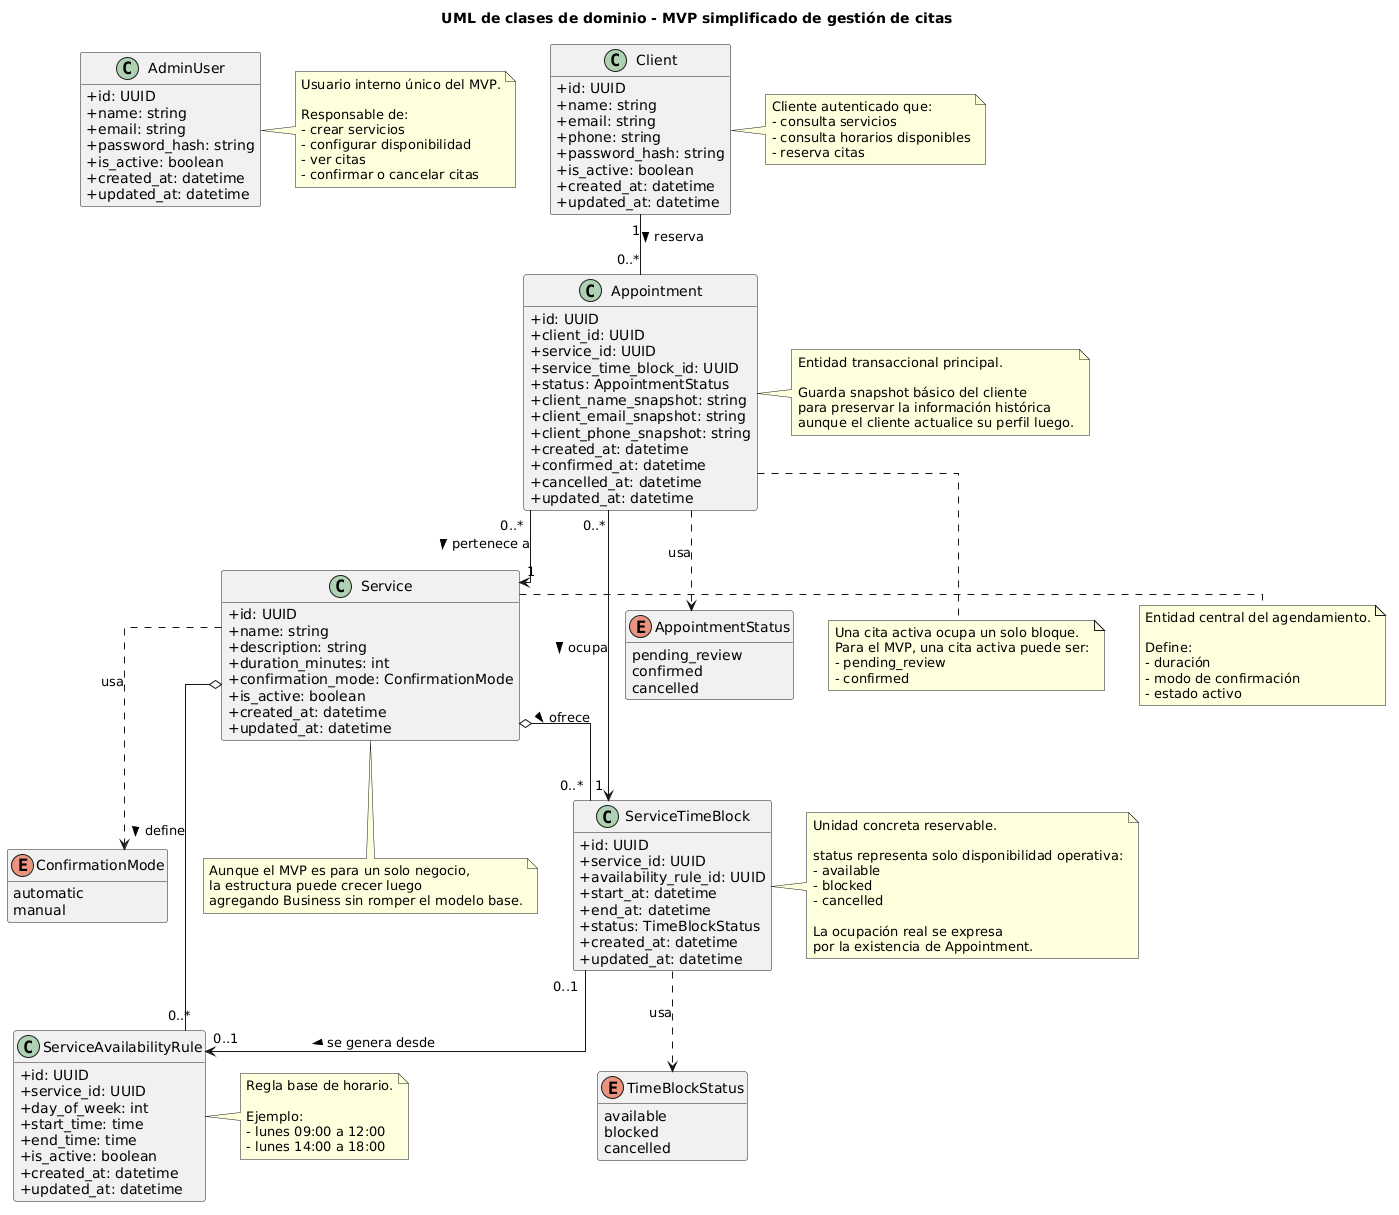

The diagram above was rendered by PlantUML. Its source (embedded in the PNG):
@startuml
hide methods
skinparam classAttributeIconSize 0
skinparam linetype ortho

title UML de clases de dominio - MVP simplificado de gestión de citas

class AdminUser {
  +id: UUID
  +name: string
  +email: string
  +password_hash: string
  +is_active: boolean
  +created_at: datetime
  +updated_at: datetime
}

class Client {
  +id: UUID
  +name: string
  +email: string
  +phone: string
  +password_hash: string
  +is_active: boolean
  +created_at: datetime
  +updated_at: datetime
}

enum ConfirmationMode {
  automatic
  manual
}

class Service {
  +id: UUID
  +name: string
  +description: string
  +duration_minutes: int
  +confirmation_mode: ConfirmationMode
  +is_active: boolean
  +created_at: datetime
  +updated_at: datetime
}

class ServiceAvailabilityRule {
  +id: UUID
  +service_id: UUID
  +day_of_week: int
  +start_time: time
  +end_time: time
  +is_active: boolean
  +created_at: datetime
  +updated_at: datetime
}

enum TimeBlockStatus {
  available
  blocked
  cancelled
}

class ServiceTimeBlock {
  +id: UUID
  +service_id: UUID
  +availability_rule_id: UUID
  +start_at: datetime
  +end_at: datetime
  +status: TimeBlockStatus
  +created_at: datetime
  +updated_at: datetime
}

enum AppointmentStatus {
  pending_review
  confirmed
  cancelled
}

class Appointment {
  +id: UUID
  +client_id: UUID
  +service_id: UUID
  +service_time_block_id: UUID
  +status: AppointmentStatus
  +client_name_snapshot: string
  +client_email_snapshot: string
  +client_phone_snapshot: string
  +created_at: datetime
  +confirmed_at: datetime
  +cancelled_at: datetime
  +updated_at: datetime
}

' =========================
' AGREGACIONES
' =========================
Service o-- "0..*" ServiceAvailabilityRule : define >
Service o-- "0..*" ServiceTimeBlock : ofrece >

' =========================
' ASOCIACIONES
' =========================
Client "1" -- "0..*" Appointment : reserva >
Appointment "0..*" --> "1" Service : pertenece a >
Appointment "0..*" --> "1" ServiceTimeBlock : ocupa >
ServiceTimeBlock "0..1" --> "0..1" ServiceAvailabilityRule : se genera desde >

' =========================
' DEPENDENCIAS
' =========================
Service ..> ConfirmationMode : usa
ServiceTimeBlock ..> TimeBlockStatus : usa
Appointment ..> AppointmentStatus : usa

' =========================
' NOTAS
' =========================
note right of AdminUser
Usuario interno único del MVP.

Responsable de:
- crear servicios
- configurar disponibilidad
- ver citas
- confirmar o cancelar citas
end note

note right of Client
Cliente autenticado que:
- consulta servicios
- consulta horarios disponibles
- reserva citas
end note

note right of Service
Entidad central del agendamiento.

Define:
- duración
- modo de confirmación
- estado activo
end note

note right of ServiceAvailabilityRule
Regla base de horario.

Ejemplo:
- lunes 09:00 a 12:00
- lunes 14:00 a 18:00
end note

note right of ServiceTimeBlock
Unidad concreta reservable.

status representa solo disponibilidad operativa:
- available
- blocked
- cancelled

La ocupación real se expresa
por la existencia de Appointment.
end note

note right of Appointment
Entidad transaccional principal.

Guarda snapshot básico del cliente
para preservar la información histórica
aunque el cliente actualice su perfil luego.
end note

note bottom of Appointment
Una cita activa ocupa un solo bloque.
Para el MVP, una cita activa puede ser:
- pending_review
- confirmed
end note

note bottom of Service
Aunque el MVP es para un solo negocio,
la estructura puede crecer luego
agregando Business sin romper el modelo base.
end note
@enduml